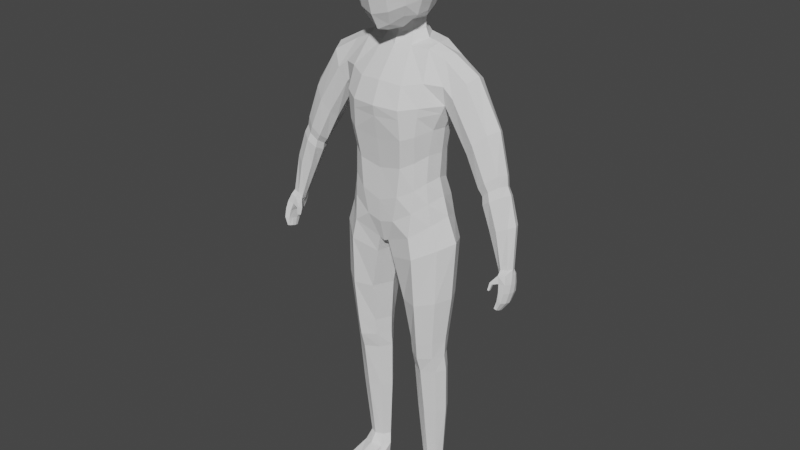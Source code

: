 # Source: Human_shape_only.blend  (saved by Blender 3.1.7; exported with 4.5.12 LTS)
import bpy
from mathutils import Matrix  # noqa: F401  (used for matrix-valued properties, if any)

bpy.ops.wm.read_factory_settings(use_empty=True)
scene = bpy.context.scene
scene.name = 'Scene'

# ---- collections
col_collection = bpy.data.collections.new('Collection'); scene.collection.children.link(col_collection)

# ---- world
world_world = bpy.data.worlds.new('World'); scene.world = world_world
world_world.use_nodes = True; world_world.node_tree.nodes.clear()
_N = world_world.node_tree.nodes; _L = world_world.node_tree.links
n0 = _N.new('ShaderNodeOutputWorld'); n0.name = 'World Output'; n0.location = (300, 300)
n1 = _N.new('ShaderNodeBackground'); n1.name = 'Background'; n1.location = (10, 300)
n1.inputs[0].default_value = (0.05088, 0.05088, 0.05088, 1.0)
_L.new(n1.outputs[0], n0.inputs[0])
n0.is_active_output = True
world_world.color = (0.05088, 0.05088, 0.05088)
world_world.use_sun_shadow = False
world_world.sun_shadow_jitter_overblur = 0.0

# ---- meshes
me_cube_001 = bpy.data.meshes.new('Cube.001')
me_cube_001.from_pydata([(0.6441, -0.4549, -0.6609), (0.6421, 0.04808, -0.6606), (0.7292, 0.01562, 1.502), (0.0, 0.3077, -0.8979), (0.0, 0.1409, 1.713), (0.0, -0.6049, -1.013), (0.0, -0.3991, 1.581), (0.6348, -0.05314, 0.6385), (0.5558, -0.03566, -0.1192), (0.769, -0.3703, 0.9686), (0.6348, -0.4173, 0.6385), (0.5672, -0.4448, -0.09044), (0.0, -0.8054, 0.9193), (0.0, -0.7277, 0.4571), (0.0, -0.6947, -0.3899), (0.0, 0.386, 0.9421), (0.0, 0.1936, 0.4571), (0.0, 0.2408, -0.5299), (0.1951, 0.09964, 1.684), (0.06831, -0.6063, -0.979), (0.04283, 0.3319, -0.9196), (0.2169, -0.3408, 1.605), (0.2745, -0.6866, -0.2863), (0.3606, -0.7277, 0.5175), (0.3473, -0.7544, 0.9115), (0.2568, 0.1927, -0.3832), (0.3057, 0.2117, 0.4889), (0.3481, 0.3224, 0.9555), (0.597, -0.2162, -4.574), (0.5941, -0.02254, -4.579), (0.3989, -0.2205, -4.574), (0.4006, -0.03862, -4.58), (0.7478, -0.4522, -0.9877), (0.7399, 0.04844, -0.9817), (0.1339, 0.2392, -1.177), (0.1268, -0.5881, -1.216), (0.7365, -0.4612, -1.769), (0.7322, -0.01477, -1.768), (0.2666, 0.05061, -1.823), (0.269, -0.5331, -1.83), (0.676, -0.4245, -2.43), (0.6749, -0.06153, -2.43), (0.3187, -0.01375, -2.435), (0.3153, -0.4369, -2.436), (0.675, -0.3523, -2.924), (0.6733, -0.06585, -2.924), (0.3257, -0.04266, -2.924), (0.3207, -0.3483, -2.924), (0.6592, -0.289, -3.627), (0.6567, -0.02636, -3.628), (0.3437, -0.02162, -3.628), (0.3403, -0.2894, -3.627), (0.6616, -0.08034, -2.689), (0.3238, -0.03713, -2.689), (0.3179, -0.4054, -2.689), (0.6624, -0.3986, -2.689), (0.477, 0.0556, 1.649), (0.437, -0.6575, -0.8232), (0.4706, 0.09418, -0.233), (0.5139, 0.1154, 0.574), (0.5957, 0.2098, 0.9666), (0.457, 0.276, -0.8233), (0.4666, -0.3078, 1.599), (0.4716, -0.5843, -0.1793), (0.5151, -0.6317, 0.5752), (0.5597, -0.6202, 0.9538), (0.5009, -0.2553, -4.575), (0.5008, 0.01381, -4.58), (0.495, -0.6677, -1.113), (0.4928, 0.266, -1.094), (0.5158, -0.6297, -1.811), (0.5155, 0.1412, -1.807), (0.5069, -0.5613, -2.436), (0.5125, 0.07096, -2.435), (0.5053, -0.4596, -2.924), (0.5092, 0.04986, -2.924), (0.506, -0.3698, -3.627), (0.5075, 0.07663, -3.628), (0.5045, 0.04373, -2.689), (0.4989, -0.529, -2.689), (0.597, 0.02815, -0.3774), (0.5995, -0.4591, -0.3666), (0.0, -0.6805, -0.7025), (0.0, 0.3104, -0.74), (0.1628, 0.2918, -0.6918), (0.2025, -0.677, -0.6483), (0.4551, -0.6207, -0.4864), (0.4557, 0.2008, -0.5169), (0.5954, -0.07866, 0.2925), (0.5704, -0.4188, 0.281), (0.0, -0.672, 0.0532), (0.0, 0.1964, -0.01678), (0.2597, 0.192, 0.03485), (0.3146, -0.672, 0.1184), (0.4709, -0.5747, 0.2007), (0.4698, 0.1048, 0.1733), (0.19, -0.2396, 1.747), (0.0, -0.3211, 1.738), (0.0, 0.09767, 1.846), (0.1654, 0.01901, 1.814), (0.0, -0.6801, 1.214), (0.0, 0.3209, 1.334), (0.3082, -0.648, 1.193), (0.3144, 0.2709, 1.335), (0.5498, -0.518, 1.238), (0.5538, 0.1823, 1.331), (0.7574, -0.2362, -0.5646), (0.0, -0.1608, -1.102), (0.6132, -0.2383, -0.05303), (0.676, -0.2345, 0.6297), (0.3459, -0.1433, 1.676), (0.04671, -0.2238, -1.09), (0.6475, -0.1124, -4.577), (0.3236, -0.1124, -4.577), (0.03719, -0.2339, -1.208), (0.8836, -0.2254, -0.9188), (0.1423, -0.2501, -1.83), (0.8422, -0.2399, -1.747), (0.2076, -0.2161, -2.436), (0.7584, -0.2419, -2.427), (0.2186, -0.1915, -2.924), (0.7583, -0.2123, -2.924), (0.2474, -0.1598, -3.628), (0.7338, -0.166, -3.627), (0.743, -0.2378, -2.689), (0.2175, -0.2107, -2.689), (0.6683, -0.6224, -4.813), (0.5012, -0.1449, 1.653), (0.6816, -0.2374, -0.2949), (0.6375, -0.2367, 0.2904), (0.2683, -0.112, 1.782), (0.7031, -0.2779, 1.498), (0.7412, 0.03721, 1.014), (0.7354, 0.1333, 1.284), (0.7636, -0.404, 1.217), (0.742, -0.1264, 1.554), (0.774, -0.2161, 0.9005), (1.039, -0.3178, 1.295), (1.06, -0.007086, 1.294), (0.8214, -0.07172, 0.8891), (0.8182, -0.3712, 0.9024), (0.9319, 0.1008, 1.137), (0.9099, -0.414, 1.103), (1.102, -0.149, 1.357), (0.8043, -0.2293, 0.8317), (1.809, -0.4132, -0.895), (1.578, -0.3282, 0.1173), (1.587, -0.1246, 0.06496), (1.396, -0.1361, -0.08901), (1.371, -0.3784, -0.04241), (1.487, -0.04271, 0.002302), (1.47, -0.4047, 0.0469), (1.63, -0.2204, 0.1149), (1.35, -0.2682, -0.1116), (1.831, -0.2942, -0.9131), (1.69, -0.267, -0.9415), (1.665, -0.3995, -0.9241), (1.775, -0.2372, -0.9361), (1.722, -0.4349, -0.9089), (1.847, -0.3521, -0.8941), (1.664, -0.3339, -0.9363), (1.813, -0.2784, -0.3522), (1.748, -0.3632, -0.3738), (1.626, -0.4341, -0.4152), (1.496, -0.3873, -0.4526), (1.776, -0.1827, -0.3682), (1.476, -0.2839, -0.4562), (1.659, -0.1277, -0.3852), (1.529, -0.1436, -0.4412), (1.231, -0.4282, 0.5866), (1.396, -0.04713, 0.706), (1.461, -0.1811, 0.7707), (1.37, -0.3306, 0.7279), (1.09, -0.272, 0.3283), (1.115, -0.3769, 0.4387), (1.249, 0.03877, 0.5384), (1.098, -0.1151, 0.3609), (1.757, -0.596, -1.371), (1.724, -0.4909, -0.964), (1.761, -0.4442, -1.412), (1.729, -0.2394, -1.03), (1.798, -0.598, -1.378), (1.821, -0.4683, -0.9426), (1.795, -0.446, -1.419), (1.813, -0.2177, -1.013), (1.778, -0.5488, -1.165), (1.797, -0.2678, -1.225), (1.851, -0.2669, -1.222), (1.86, -0.5533, -1.151), (1.8, -0.3518, -1.331), (1.844, -0.3522, -1.333), (1.848, -0.5917, -1.27), (1.781, -0.5789, -1.271), (1.753, -0.5123, -1.06), (1.771, -0.2352, -1.128), (1.834, -0.2331, -1.12), (1.85, -0.5169, -1.047), (1.747, -0.4937, -1.401), (1.747, -0.5471, -1.384), (1.689, -0.4056, -1.005), (1.699, -0.3211, -1.014), (1.806, -0.5514, -1.399), (1.806, -0.4979, -1.417), (1.856, -0.2986, -0.9822), (1.859, -0.3762, -0.9583), (1.887, -0.3719, -1.193), (1.887, -0.4667, -1.171), (1.781, -0.4688, -1.178), (1.781, -0.374, -1.201), (1.778, -0.5111, -1.288), (1.778, -0.4313, -1.309), (1.874, -0.4323, -1.313), (1.874, -0.5122, -1.292), (1.878, -0.3291, -1.089), (1.878, -0.4221, -1.067), (1.75, -0.4333, -1.083), (1.746, -0.3361, -1.102), (1.622, -0.5578, -1.177), (1.614, -0.5175, -1.191), (1.646, -0.553, -1.179), (1.638, -0.5128, -1.193), (1.635, -0.5309, -1.076), (1.622, -0.4751, -1.102), (1.654, -0.4755, -1.12), (1.668, -0.5313, -1.093), (0.4022, -0.8948, -4.959), (0.396, -0.8648, -4.827), (0.4266, -0.03401, -4.959), (0.4029, -0.0498, -4.743), (0.6255, -0.8948, -4.959), (0.6317, -0.8648, -4.827), (0.5965, -0.03391, -4.959), (0.6092, -0.04457, -4.741), (0.3352, -0.3764, -4.947), (0.3595, -0.2925, -4.735), (0.6925, -0.3764, -4.947), (0.6494, -0.2925, -4.735), (0.2873, -0.1588, -4.714), (0.6925, -0.1754, -4.959), (0.3352, -0.1754, -4.959), (0.6882, -0.1553, -4.714), (0.5126, -0.008184, -4.959), (0.5052, 0.005192, -4.747), (0.5139, -0.9214, -4.959), (0.5139, -0.8883, -4.817), (0.5056, -0.3451, -4.704), (0.5139, -0.3766, -4.947), (0.5139, -0.1771, -4.959), (0.3681, -0.6575, -4.959), (0.3594, -0.6224, -4.813), (0.6596, -0.6575, -4.959), (0.5139, -0.6028, -4.793), (0.5139, -0.6391, -4.959), (0.3913, -0.9068, -4.913), (0.4071, -0.01834, -4.906), (0.6134, -0.01522, -4.907), (0.6364, -0.9068, -4.913), (0.7284, -0.3665, -4.882), (0.2993, -0.3665, -4.882), (0.7284, -0.1652, -4.903), (0.2993, -0.1652, -4.903), (0.5139, -0.9569, -4.915), (0.5126, 0.0288, -4.908), (0.3388, -0.6601, -4.91), (0.6889, -0.6601, -4.91), (0.3078, -0.5871, 2.034), (0.3703, -0.6428, 2.755), (0.3618, 0.01101, 2.144), (0.4038, 0.07292, 2.821), (0.0, 0.06376, 1.968), (0.0, 0.2135, 2.892), (0.4323, 0.07954, 2.485), (0.4294, -0.2821, 2.062), (0.453, -0.2699, 2.909), (0.4026, -0.6736, 2.391), (0.0, -0.6938, 1.846), (0.0, -0.7712, 2.875), (0.0, -0.2524, 3.129), (0.0, -0.2875, 1.833), (0.0, -0.8863, 2.332), (0.5529, -0.2795, 2.499), (0.0, 0.2999, 2.422), (0.2298, 0.1613, 2.867), (0.4022, 0.04946, 2.286), (0.4046, -0.1108, 2.101), (0.421, -0.4869, 2.84), (0.3771, -0.6347, 2.184), (0.1459, -0.654, 1.917), (0.1319, -0.00596, 1.943), (0.4333, 0.08637, 2.681), (0.4119, -0.4562, 2.039), (0.4443, -0.06523, 2.887), (0.3948, -0.674, 2.595), (0.2065, -0.7255, 2.826), (0.0, -0.5374, 3.059), (0.0, 0.01856, 3.059), (0.2412, -0.2587, 3.064), (0.0, -0.5015, 1.792), (0.1397, -0.2195, 1.882), (0.2047, -0.811, 2.349), (0.0, -0.8089, 2.049), (0.0, -0.8664, 2.624), (0.5071, -0.4773, 2.452), (0.5275, -0.09151, 2.505), (0.5198, -0.2805, 2.273), (0.536, -0.2768, 2.715), (0.2251, 0.219, 2.46), (0.0, 0.2134, 2.173), (0.0, 0.2896, 2.679), (0.2302, 0.2274, 2.675), (0.4915, -0.481, 2.655), (0.2196, -0.4823, 1.868), (0.2257, -0.5178, 2.991), (0.2396, -0.01339, 3.01), (0.2542, -0.09706, 1.916), (0.2043, -0.7453, 2.099), (0.2035, -0.7983, 2.605), (0.4854, -0.4621, 2.241), (0.4904, -0.105, 2.291), (0.5182, -0.08438, 2.712), (0.2093, 0.1682, 2.249), (1.689, -0.2323, 0.01232), (1.507, -0.4284, -0.06132), (1.643, -0.1269, -0.03443), (1.42, -0.1274, -0.1844), (1.629, -0.3455, 0.009201), (1.39, -0.3945, -0.1471), (1.367, -0.2748, -0.2074), (1.528, -0.04065, -0.09218), (1.423, -0.4231, 0.1548), (1.545, -0.336, 0.2444), (1.288, -0.271, -0.03582), (1.441, -0.01179, 0.1055), (1.558, -0.09996, 0.1931), (1.609, -0.2111, 0.25), (1.312, -0.3899, 0.04695), (1.332, -0.1229, -0.009438), (0.7271, -0.3849, 0.8655), (0.0, -0.7811, 0.775), (0.0, 0.3259, 0.7906), (0.3349, 0.2878, 0.8098), (0.3515, -0.7461, 0.7885), (0.5458, -0.6238, 0.8356), (0.5751, 0.1722, 0.8296), (0.7223, -0.0256, 0.8707), (0.7434, -0.2219, 0.8159)], [], [(105, 56, 2, 133), (123, 48, 28, 112), (110, 18, 99, 130), (102, 21, 6, 100), (85, 22, 14, 82), (93, 23, 13, 90), (341, 24, 12, 338), (128, 108, 11, 81), (129, 109, 10, 89), (345, 136, 9, 337), (87, 58, 8, 80), (95, 59, 7, 88), (343, 60, 132, 344), (339, 15, 27, 340), (91, 16, 26, 92), (83, 17, 25, 84), (342, 65, 24, 341), (94, 64, 23, 93), (86, 63, 22, 85), (104, 62, 21, 102), (127, 110, 21, 62), (107, 111, 19, 5), (101, 4, 18, 103), (242, 228, 31, 67), (77, 49, 29, 67), (122, 50, 31, 113), (76, 51, 30, 66), (57, 19, 35, 68), (111, 20, 34, 114), (61, 1, 33, 69), (106, 0, 32, 115), (68, 35, 39, 70), (114, 34, 38, 116), (69, 33, 37, 71), (115, 32, 36, 117), (70, 39, 43, 72), (116, 38, 42, 118), (71, 37, 41, 73), (117, 36, 40, 119), (79, 54, 47, 74), (125, 53, 46, 120), (78, 52, 45, 75), (124, 55, 44, 121), (74, 47, 51, 76), (120, 46, 50, 122), (75, 45, 49, 77), (121, 44, 48, 123), (119, 40, 55, 124), (73, 41, 52, 78), (118, 42, 53, 125), (72, 43, 54, 79), (40, 72, 79, 55), (42, 73, 78, 53), (46, 75, 77, 50), (44, 74, 76, 48), (53, 78, 75, 46), (55, 79, 74, 44), (38, 71, 73, 42), (36, 70, 72, 40), (34, 69, 71, 38), (32, 68, 70, 36), (20, 61, 69, 34), (0, 57, 68, 32), (48, 76, 66, 28), (50, 77, 67, 31), (232, 242, 67, 29), (135, 127, 62, 131), (134, 131, 62, 104), (81, 11, 63, 86), (89, 10, 64, 94), (337, 9, 65, 342), (340, 27, 60, 343), (92, 26, 59, 95), (84, 25, 58, 87), (103, 18, 56, 105), (20, 84, 87, 61), (0, 81, 86, 57), (57, 86, 85, 19), (3, 83, 84, 20), (61, 87, 80, 1), (106, 128, 81, 0), (19, 85, 82, 5), (25, 92, 95, 58), (11, 89, 94, 63), (63, 94, 93, 22), (17, 91, 92, 25), (58, 95, 88, 8), (108, 129, 89, 11), (22, 93, 90, 14), (298, 278, 97, 96), (18, 4, 98, 99), (6, 21, 96, 97), (27, 103, 105, 60), (9, 134, 104, 65), (15, 101, 103, 27), (65, 104, 102, 24), (24, 102, 100, 12), (60, 105, 133, 132), (314, 298, 96, 130), (8, 88, 129, 108), (1, 80, 128, 106), (2, 56, 127, 135), (257, 236, 126, 264), (43, 118, 125, 54), (41, 119, 124, 52), (45, 121, 123, 49), (47, 120, 122, 51), (52, 124, 121, 45), (54, 125, 120, 47), (37, 117, 119, 41), (39, 116, 118, 43), (33, 115, 117, 37), (35, 114, 116, 39), (1, 106, 115, 33), (19, 111, 114, 35), (51, 122, 113, 30), (246, 235, 250, 252), (3, 20, 111, 107), (56, 18, 110, 127), (344, 132, 136, 345), (88, 7, 109, 129), (80, 8, 108, 128), (21, 110, 130, 96), (49, 123, 112, 29), (335, 331, 153, 149), (330, 329, 151, 146), (333, 334, 152, 147), (334, 330, 146, 152), (131, 134, 142, 137), (9, 136, 144, 140), (132, 133, 141, 139), (136, 132, 139, 144), (133, 2, 138, 141), (134, 9, 140, 142), (135, 131, 137, 143), (2, 135, 143, 138), (162, 163, 158, 145), (165, 161, 159, 154), (161, 162, 145, 159), (163, 164, 156, 158), (336, 332, 150, 148), (331, 336, 148, 153), (332, 333, 147, 150), (329, 335, 149, 151), (164, 166, 160, 156), (168, 167, 157, 155), (166, 168, 155, 160), (167, 165, 154, 157), (328, 323, 165, 167), (327, 324, 168, 166), (324, 328, 167, 168), (326, 327, 166, 164), (322, 326, 164, 163), (321, 325, 162, 161), (323, 321, 161, 165), (325, 322, 163, 162), (142, 140, 174, 169), (141, 138, 170, 175), (144, 139, 176, 173), (139, 141, 175, 176), (143, 137, 172, 171), (138, 143, 171, 170), (137, 142, 169, 172), (140, 144, 173, 174), (216, 200, 180, 194), (194, 180, 184, 195), (214, 204, 182, 196), (196, 182, 178, 193), (198, 201, 181, 177), (191, 188, 185, 192), (212, 206, 188, 191), (189, 186, 187, 190), (210, 208, 186, 189), (197, 210, 189, 179), (179, 189, 190, 183), (201, 212, 191, 181), (181, 191, 192, 177), (188, 196, 193, 185), (206, 214, 196, 188), (186, 194, 195, 187), (208, 216, 194, 186), (185, 193, 215, 207), (207, 215, 216, 208), (187, 195, 213, 205), (205, 213, 214, 206), (183, 190, 211, 202), (202, 211, 212, 201), (177, 192, 209, 198), (198, 209, 210, 197), (192, 185, 207, 209), (209, 207, 208, 210), (190, 187, 205, 211), (211, 205, 206, 212), (179, 183, 202, 197), (197, 202, 201, 198), (195, 184, 203, 213), (213, 203, 204, 214), (215, 199, 200, 216), (221, 178, 199, 222), (222, 199, 215, 223), (223, 215, 193, 224), (224, 193, 178, 221), (218, 220, 219, 217), (219, 224, 221, 217), (220, 223, 224, 219), (218, 222, 223, 220), (217, 221, 222, 218), (204, 203, 154, 159), (203, 184, 157, 154), (184, 180, 155, 157), (180, 200, 160, 155), (200, 199, 156, 160), (199, 178, 158, 156), (178, 182, 145, 158), (182, 204, 159, 145), (260, 237, 228, 254), (262, 242, 232, 255), (264, 126, 230, 256), (261, 244, 226, 253), (252, 250, 229, 243), (251, 249, 226, 244), (245, 234, 249, 251), (247, 238, 235, 246), (259, 240, 236, 257), (263, 249, 234, 258), (255, 232, 240, 259), (241, 231, 238, 247), (253, 226, 249, 263), (258, 234, 237, 260), (236, 245, 251, 126), (227, 241, 247, 239), (239, 247, 246, 233), (233, 246, 252, 248), (126, 251, 244, 230), (248, 252, 243, 225), (256, 230, 244, 261), (254, 228, 242, 262), (228, 237, 113, 31), (237, 234, 30, 113), (234, 245, 66, 30), (245, 236, 28, 66), (236, 240, 112, 28), (240, 232, 29, 112), (227, 254, 262, 241), (229, 256, 261, 243), (233, 258, 260, 239), (225, 253, 263, 248), (231, 255, 259, 238), (248, 263, 258, 233), (238, 259, 257, 235), (243, 261, 253, 225), (250, 264, 256, 229), (241, 262, 255, 231), (239, 260, 254, 227), (235, 257, 264, 250), (281, 308, 309, 306), (308, 270, 282, 309), (309, 282, 268, 289), (306, 309, 289, 271), (280, 305, 310, 302), (305, 273, 285, 310), (310, 285, 266, 292), (302, 310, 292, 274), (278, 298, 311, 297), (298, 272, 290, 311), (311, 290, 265, 287), (297, 311, 287, 275), (273, 296, 312, 285), (296, 277, 294, 312), (312, 294, 276, 293), (285, 312, 293, 266), (268, 282, 313, 291), (282, 270, 295, 313), (313, 295, 277, 296), (291, 313, 296, 273), (288, 314, 130, 99), (288, 267, 284, 314), (314, 284, 272, 298), (269, 288, 99, 98), (265, 286, 315, 287), (286, 274, 299, 315), (315, 299, 279, 300), (287, 315, 300, 275), (274, 292, 316, 299), (292, 266, 293, 316), (316, 293, 276, 301), (299, 316, 301, 279), (272, 304, 317, 290), (304, 280, 302, 317), (317, 302, 274, 286), (290, 317, 286, 265), (267, 283, 318, 284), (283, 271, 303, 318), (318, 303, 280, 304), (284, 318, 304, 272), (271, 289, 319, 303), (289, 268, 291, 319), (319, 291, 273, 305), (303, 319, 305, 280), (269, 307, 320, 288), (307, 281, 306, 320), (320, 306, 271, 283), (288, 320, 283, 267), (146, 151, 322, 325), (147, 152, 321, 323), (152, 146, 325, 321), (151, 149, 326, 322), (149, 153, 327, 326), (148, 150, 328, 324), (153, 148, 324, 327), (150, 147, 323, 328), (169, 174, 335, 329), (175, 170, 333, 332), (173, 176, 336, 331), (176, 175, 332, 336), (171, 172, 330, 334), (170, 171, 334, 333), (172, 169, 329, 330), (174, 173, 331, 335), (7, 344, 345, 109), (26, 340, 343, 59), (10, 337, 342, 64), (64, 342, 341, 23), (16, 339, 340, 26), (59, 343, 344, 7), (109, 345, 337, 10), (23, 341, 338, 13)])
_uv = me_cube_001.uv_layers.new(name='UVMap')
_uv.uv.foreach_set('vector', [0.5938, 0.4688, 0.625, 0.4688, 0.625, 0.5, 0.5938, 0.5, 0.375, 0.625, 0.375, 0.7602, 0.375, 0.7602, 0.375, 0.625, 0.6875, 0.625, 0.6875, 0.5, 0.6875, 0.5, 0.6875, 0.625, 0.5938, 0.8125, 0.625, 0.8125, 0.625, 0.875, 0.5938, 0.875, 0.4077, 0.8125, 0.4375, 0.8125, 0.4375, 0.875, 0.4077, 0.875, 0.4688, 0.8125, 0.5, 0.8125, 0.5, 0.875, 0.4688, 0.875, 0.543, 0.8125, 0.5625, 0.8125, 0.5625, 0.875, 0.543, 0.875, 0.4077, 0.625, 0.4375, 0.625, 0.4375, 0.7581, 0.4077, 0.7602, 0.4688, 0.625, 0.5, 0.625, 0.5, 0.75, 0.4688, 0.75, 0.543, 0.625, 0.5625, 0.625, 0.5625, 0.75, 0.543, 0.75, 0.4077, 0.4688, 0.4375, 0.4688, 0.4375, 0.4892, 0.4077, 0.4892, 0.4688, 0.4688, 0.5, 0.4688, 0.5, 0.5, 0.4688, 0.5, 0.543, 0.4688, 0.5625, 0.4688, 0.5625, 0.5, 0.543, 0.5, 0.543, 0.375, 0.5625, 0.375, 0.5625, 0.4375, 0.543, 0.4375, 0.4688, 0.375, 0.5, 0.375, 0.5, 0.4375, 0.4688, 0.4375, 0.4077, 0.375, 0.4375, 0.375, 0.4375, 0.4375, 0.4077, 0.4375, 0.543, 0.7812, 0.5625, 0.7812, 0.5625, 0.8125, 0.543, 0.8125, 0.4688, 0.7812, 0.5, 0.7812, 0.5, 0.8125, 0.4688, 0.8125, 0.4077, 0.7812, 0.4375, 0.7812, 0.4375, 0.8125, 0.4077, 0.8125, 0.5938, 0.7812, 0.625, 0.7812, 0.625, 0.8125, 0.5938, 0.8125, 0.6562, 0.625, 0.6875, 0.625, 0.6875, 0.75, 0.6562, 0.75, 0.25, 0.625, 0.3125, 0.625, 0.3674, 0.7603, 0.25, 0.75, 0.5938, 0.375, 0.625, 0.375, 0.625, 0.4375, 0.5938, 0.4375, 0.625, 0.375, 0.625, 0.2674, 0.375, 0.4473, 0.375, 0.4688, 0.375, 0.4688, 0.375, 0.4892, 0.375, 0.4892, 0.375, 0.4688, 0.3125, 0.625, 0.3125, 0.3589, 0.3075, 0.4676, 0.3125, 0.625, 0.375, 0.7812, 0.375, 0.8031, 0.375, 0.8031, 0.375, 0.7812, 0.375, 0.7812, 0.375, 0.8031, 0.375, 0.8031, 0.375, 0.7812, 0.3125, 0.625, 0.3831, 0.4897, 0.3125, 0.4859, 0.3125, 0.625, 0.375, 0.4688, 0.375, 0.4892, 0.375, 0.4892, 0.375, 0.4688, 0.375, 0.625, 0.375, 0.7602, 0.375, 0.7602, 0.375, 0.625, 0.375, 0.7812, 0.375, 0.8031, 0.375, 0.8031, 0.375, 0.7812, 0.3125, 0.625, 0.3125, 0.4859, 0.3125, 0.4666, 0.3125, 0.625, 0.375, 0.4688, 0.375, 0.4892, 0.375, 0.4892, 0.375, 0.4688, 0.375, 0.625, 0.375, 0.7602, 0.375, 0.7602, 0.375, 0.625, 0.375, 0.7812, 0.375, 0.8031, 0.375, 0.8031, 0.375, 0.7812, 0.3125, 0.625, 0.3125, 0.4666, 0.3125, 0.4439, 0.3125, 0.625, 0.375, 0.4688, 0.375, 0.4892, 0.375, 0.4892, 0.375, 0.4688, 0.375, 0.625, 0.375, 0.7602, 0.375, 0.7602, 0.375, 0.625, 0.375, 0.7812, 0.375, 0.8031, 0.375, 0.8031, 0.375, 0.7812, 0.3125, 0.625, 0.3125, 0.431, 0.3125, 0.3945, 0.3125, 0.625, 0.375, 0.4688, 0.375, 0.4892, 0.375, 0.4892, 0.375, 0.4688, 0.375, 0.625, 0.375, 0.7602, 0.375, 0.7602, 0.375, 0.625, 0.375, 0.7812, 0.375, 0.8031, 0.375, 0.8031, 0.375, 0.7812, 0.3125, 0.625, 0.3125, 0.3945, 0.3125, 0.3589, 0.3125, 0.625, 0.375, 0.4688, 0.375, 0.4892, 0.375, 0.4892, 0.375, 0.4688, 0.375, 0.625, 0.375, 0.7602, 0.375, 0.7602, 0.375, 0.625, 0.375, 0.625, 0.375, 0.7602, 0.375, 0.7602, 0.375, 0.625, 0.375, 0.4688, 0.375, 0.4892, 0.375, 0.4892, 0.375, 0.4688, 0.3125, 0.625, 0.3125, 0.4439, 0.3125, 0.431, 0.3125, 0.625, 0.375, 0.7812, 0.375, 0.8031, 0.375, 0.8031, 0.375, 0.7812, 0.375, 0.7602, 0.375, 0.7812, 0.375, 0.7812, 0.375, 0.7602, 0.375, 0.4473, 0.375, 0.4688, 0.375, 0.4688, 0.375, 0.4473, 0.375, 0.4473, 0.375, 0.4688, 0.375, 0.4688, 0.375, 0.4473, 0.375, 0.7602, 0.375, 0.7812, 0.375, 0.7812, 0.375, 0.7602, 0.375, 0.4473, 0.375, 0.4688, 0.375, 0.4688, 0.375, 0.4473, 0.375, 0.7602, 0.375, 0.7812, 0.375, 0.7812, 0.375, 0.7602, 0.375, 0.4473, 0.375, 0.4688, 0.375, 0.4688, 0.375, 0.4473, 0.375, 0.7602, 0.375, 0.7812, 0.375, 0.7812, 0.375, 0.7602, 0.375, 0.4473, 0.375, 0.4688, 0.375, 0.4688, 0.375, 0.4473, 0.375, 0.7602, 0.375, 0.7812, 0.375, 0.7812, 0.375, 0.7602, 0.375, 0.4473, 0.375, 0.4688, 0.375, 0.4688, 0.375, 0.4473, 0.375, 0.7602, 0.375, 0.7812, 0.375, 0.7812, 0.375, 0.7602, 0.375, 0.7602, 0.375, 0.7812, 0.375, 0.7812, 0.375, 0.7602, 0.375, 0.4473, 0.375, 0.4688, 0.375, 0.4688, 0.375, 0.4473, 0.625, 0.4777, 0.625, 0.375, 0.375, 0.4688, 0.375, 0.4892, 0.625, 0.625, 0.6562, 0.625, 0.6562, 0.75, 0.625, 0.75, 0.5938, 0.75, 0.625, 0.75, 0.625, 0.7812, 0.5938, 0.7812, 0.4077, 0.7602, 0.4375, 0.7581, 0.4375, 0.7812, 0.4077, 0.7812, 0.4688, 0.75, 0.5, 0.75, 0.5, 0.7812, 0.4688, 0.7812, 0.543, 0.75, 0.5625, 0.75, 0.5625, 0.7812, 0.543, 0.7812, 0.543, 0.4375, 0.5625, 0.4375, 0.5625, 0.4688, 0.543, 0.4688, 0.4688, 0.4375, 0.5, 0.4375, 0.5, 0.4688, 0.4688, 0.4688, 0.4077, 0.4375, 0.4375, 0.4375, 0.4375, 0.4688, 0.4077, 0.4688, 0.5938, 0.4375, 0.625, 0.4375, 0.625, 0.4688, 0.5938, 0.4688, 0.375, 0.4473, 0.4077, 0.4375, 0.4077, 0.4688, 0.375, 0.4688, 0.375, 0.7602, 0.4077, 0.7602, 0.4077, 0.7812, 0.375, 0.7812, 0.375, 0.7812, 0.4077, 0.7812, 0.4077, 0.8125, 0.375, 0.8031, 0.375, 0.375, 0.4077, 0.375, 0.4077, 0.4375, 0.375, 0.4473, 0.375, 0.4688, 0.4077, 0.4688, 0.4077, 0.4892, 0.375, 0.4892, 0.375, 0.625, 0.4077, 0.625, 0.4077, 0.7602, 0.375, 0.7602, 0.375, 0.8031, 0.4077, 0.8125, 0.4077, 0.875, 0.375, 0.875, 0.4375, 0.4375, 0.4688, 0.4375, 0.4688, 0.4688, 0.4375, 0.4688, 0.4375, 0.7581, 0.4688, 0.75, 0.4688, 0.7812, 0.4375, 0.7812, 0.4375, 0.7812, 0.4688, 0.7812, 0.4688, 0.8125, 0.4375, 0.8125, 0.4375, 0.375, 0.4688, 0.375, 0.4688, 0.4375, 0.4375, 0.4375, 0.4375, 0.4688, 0.4688, 0.4688, 0.4688, 0.5, 0.4375, 0.4892, 0.4375, 0.625, 0.4688, 0.625, 0.4688, 0.75, 0.4375, 0.7581, 0.4375, 0.8125, 0.4688, 0.8125, 0.4688, 0.875, 0.4375, 0.875, 0.3125, 0.625, 0.25, 0.625, 0.625, 0.875, 0.625, 0.8125, 0.625, 0.4375, 0.625, 0.375, 0.625, 0.375, 0.625, 0.4375, 0.625, 0.875, 0.625, 0.8125, 0.625, 0.8125, 0.625, 0.875, 0.5625, 0.4375, 0.5938, 0.4375, 0.5938, 0.4688, 0.5625, 0.4688, 0.5625, 0.75, 0.5938, 0.75, 0.5938, 0.7812, 0.5625, 0.7812, 0.5625, 0.375, 0.5938, 0.375, 0.5938, 0.4375, 0.5625, 0.4375, 0.5625, 0.7812, 0.5938, 0.7812, 0.5938, 0.8125, 0.5625, 0.8125, 0.5625, 0.8125, 0.5938, 0.8125, 0.5938, 0.875, 0.5625, 0.875, 0.5625, 0.4688, 0.5938, 0.4688, 0.5938, 0.5, 0.5625, 0.5, 0.3125, 0.5625, 0.3125, 0.625, 0.6875, 0.75, 0.6875, 0.625, 0.4375, 0.4892, 0.4688, 0.5, 0.4688, 0.625, 0.4375, 0.625, 0.375, 0.4892, 0.4077, 0.4892, 0.4077, 0.625, 0.375, 0.625, 0.625, 0.5, 0.6562, 0.5, 0.6562, 0.625, 0.625, 0.625, 0.5, 0.612, 0.6657, 0.612, 0.625, 0.681, 0.5, 0.681, 0.3125, 0.8245, 0.3125, 0.625, 0.3125, 0.625, 0.3125, 0.8364, 0.375, 0.4892, 0.375, 0.625, 0.375, 0.625, 0.375, 0.4892, 0.375, 0.4892, 0.375, 0.625, 0.375, 0.625, 0.375, 0.4892, 0.3125, 0.8628, 0.3125, 0.625, 0.3125, 0.625, 0.3125, 0.862, 0.375, 0.4892, 0.375, 0.625, 0.375, 0.625, 0.375, 0.4892, 0.3125, 0.8364, 0.3125, 0.625, 0.3125, 0.625, 0.3125, 0.8628, 0.375, 0.4892, 0.375, 0.625, 0.375, 0.625, 0.375, 0.4892, 0.3125, 0.7829, 0.3125, 0.625, 0.3125, 0.625, 0.3125, 0.8245, 0.375, 0.4892, 0.375, 0.625, 0.375, 0.625, 0.375, 0.4892, 0.3125, 0.7682, 0.3125, 0.625, 0.3125, 0.625, 0.3125, 0.7829, 0.375, 0.4892, 0.375, 0.625, 0.375, 0.625, 0.375, 0.4892, 0.3674, 0.7603, 0.3125, 0.625, 0.3125, 0.625, 0.3125, 0.7682, 0.3125, 0.862, 0.3125, 0.625, 0.3125, 0.625, 0.3077, 0.7921, 0.25, 0.612, 0.375, 0.612, 0.375, 0.681, 0.25, 0.681, 0.25, 0.5, 0.3831, 0.4897, 0.3125, 0.625, 0.25, 0.625, 0.6562, 0.5, 0.6875, 0.5, 0.6875, 0.625, 0.6562, 0.625, 0.543, 0.5, 0.5625, 0.5, 0.5625, 0.625, 0.543, 0.625, 0.4688, 0.5, 0.5, 0.5, 0.5, 0.625, 0.4688, 0.625, 0.4077, 0.4892, 0.4375, 0.4892, 0.4375, 0.625, 0.4077, 0.625, 0.6875, 0.75, 0.6875, 0.625, 0.6875, 0.625, 0.6875, 0.75, 0.375, 0.4892, 0.375, 0.625, 0.375, 0.625, 0.375, 0.4892, 0.5625, 0.75, 0.5625, 0.625, 0.5625, 0.625, 0.5625, 0.75, 0.625, 0.75, 0.5938, 0.75, 0.5938, 0.75, 0.625, 0.75, 0.625, 0.5, 0.625, 0.625, 0.625, 0.625, 0.625, 0.5, 0.625, 0.625, 0.625, 0.75, 0.625, 0.75, 0.625, 0.625, 0.625, 0.75, 0.5938, 0.75, 0.5938, 0.75, 0.625, 0.75, 0.5625, 0.75, 0.5625, 0.625, 0.5625, 0.625, 0.5625, 0.75, 0.5625, 0.5, 0.5938, 0.5, 0.5938, 0.5, 0.5625, 0.5, 0.5625, 0.625, 0.5625, 0.5, 0.5625, 0.5, 0.5625, 0.625, 0.5938, 0.5, 0.625, 0.5, 0.625, 0.5, 0.5938, 0.5, 0.5938, 0.75, 0.5625, 0.75, 0.5625, 0.75, 0.5938, 0.75, 0.625, 0.625, 0.625, 0.75, 0.625, 0.75, 0.625, 0.625, 0.625, 0.5, 0.625, 0.625, 0.625, 0.625, 0.625, 0.5, 0.625, 0.75, 0.5938, 0.75, 0.5938, 0.75, 0.625, 0.75, 0.625, 0.5, 0.625, 0.625, 0.625, 0.625, 0.625, 0.5, 0.625, 0.625, 0.625, 0.75, 0.625, 0.75, 0.625, 0.625, 0.5938, 0.75, 0.5625, 0.75, 0.5625, 0.75, 0.5938, 0.75, 0.5625, 0.5, 0.5938, 0.5, 0.5938, 0.5, 0.5625, 0.5, 0.5625, 0.625, 0.5625, 0.5, 0.5625, 0.5, 0.5625, 0.625, 0.5938, 0.5, 0.625, 0.5, 0.625, 0.5, 0.5938, 0.5, 0.5938, 0.75, 0.5625, 0.75, 0.5625, 0.75, 0.5938, 0.75, 0.5625, 0.75, 0.5625, 0.625, 0.5625, 0.625, 0.5625, 0.75, 0.5625, 0.5, 0.5938, 0.5, 0.5938, 0.5, 0.5625, 0.5, 0.5625, 0.625, 0.5625, 0.5, 0.5625, 0.5, 0.5625, 0.625, 0.5938, 0.5, 0.625, 0.5, 0.625, 0.5, 0.5938, 0.5, 0.5938, 0.5, 0.625, 0.5, 0.625, 0.5, 0.5938, 0.5, 0.5625, 0.625, 0.5625, 0.5, 0.5625, 0.5, 0.5625, 0.625, 0.5625, 0.5, 0.5938, 0.5, 0.5938, 0.5, 0.5625, 0.5, 0.5625, 0.75, 0.5625, 0.625, 0.5625, 0.625, 0.5625, 0.75, 0.5938, 0.75, 0.5625, 0.75, 0.5625, 0.75, 0.5938, 0.75, 0.625, 0.625, 0.625, 0.75, 0.625, 0.75, 0.625, 0.625, 0.625, 0.5, 0.625, 0.625, 0.625, 0.625, 0.625, 0.5, 0.625, 0.75, 0.5938, 0.75, 0.5938, 0.75, 0.625, 0.75, 0.5938, 0.75, 0.5625, 0.75, 0.5625, 0.75, 0.5938, 0.75, 0.5938, 0.5, 0.625, 0.5, 0.625, 0.5, 0.5938, 0.5, 0.5625, 0.625, 0.5625, 0.5, 0.5625, 0.5, 0.5625, 0.625, 0.5625, 0.5, 0.5938, 0.5, 0.5938, 0.5, 0.5625, 0.5, 0.625, 0.625, 0.625, 0.75, 0.625, 0.75, 0.625, 0.625, 0.625, 0.5, 0.625, 0.625, 0.625, 0.625, 0.625, 0.5, 0.625, 0.75, 0.5938, 0.75, 0.5938, 0.75, 0.625, 0.75, 0.5625, 0.75, 0.5625, 0.625, 0.5625, 0.625, 0.5625, 0.75, 0.5625, 0.1667, 0.625, 0.1667, 0.625, 0.3282, 0.5625, 0.3282, 0.5625, 0.3282, 0.625, 0.3282, 0.6581, 0.4634, 0.5625, 0.4303, 0.5625, 0.6667, 0.625, 0.6667, 0.6536, 0.7812, 0.5625, 0.8098, 0.5625, 0.8098, 0.6536, 0.7812, 0.6353, 0.9213, 0.5625, 0.9316, 0.125, 0.6667, 0.375, 0.6667, 0.3474, 0.7822, 0.2049, 0.7616, 0.4375, 0.8098, 0.5, 0.8098, 0.5, 0.9316, 0.4375, 0.9316, 0.4375, 0.6667, 0.5, 0.6667, 0.5, 0.8098, 0.4375, 0.8098, 0.4375, 0.3282, 0.5, 0.3282, 0.5, 0.4303, 0.4375, 0.4303, 0.4375, 0.1667, 0.5, 0.1667, 0.5, 0.3282, 0.4375, 0.3282, 0.375, 0.1667, 0.4375, 0.1667, 0.4375, 0.3282, 0.375, 0.3282, 0.375, 0.3282, 0.4375, 0.3282, 0.4375, 0.4303, 0.3425, 0.4628, 0.375, 0.6667, 0.4375, 0.6667, 0.4375, 0.8098, 0.3474, 0.7822, 0.3474, 0.7822, 0.4375, 0.8098, 0.4375, 0.9316, 0.3651, 0.9217, 0.5, 0.8098, 0.5625, 0.8098, 0.5625, 0.9316, 0.5, 0.9316, 0.5, 0.6667, 0.5625, 0.6667, 0.5625, 0.8098, 0.5, 0.8098, 0.5, 0.3282, 0.5625, 0.3282, 0.5625, 0.4303, 0.5, 0.4303, 0.5, 0.1667, 0.5625, 0.1667, 0.5625, 0.3282, 0.5, 0.3282, 0.4969, 0.0007405, 0.5581, 0.001354, 0.5625, 0.08333, 0.5, 0.08333, 0.5, 0.08333, 0.5625, 0.08333, 0.5625, 0.1667, 0.5, 0.1667, 0.5, 0.4303, 0.5625, 0.4303, 0.5625, 0.5833, 0.5, 0.5833, 0.5, 0.5833, 0.5625, 0.5833, 0.5625, 0.6667, 0.5, 0.6667, 0.3425, 0.4628, 0.4375, 0.4303, 0.4375, 0.5833, 0.375, 0.5833, 0.375, 0.5833, 0.4375, 0.5833, 0.4375, 0.6667, 0.375, 0.6667, 0.3766, 0.0007213, 0.4386, 0.000181, 0.4375, 0.08333, 0.375, 0.08333, 0.375, 0.08333, 0.4375, 0.08333, 0.4375, 0.1667, 0.375, 0.1667, 0.4386, 0.000181, 0.4969, 0.0007405, 0.5, 0.08333, 0.4375, 0.08333, 0.4375, 0.08333, 0.5, 0.08333, 0.5, 0.1667, 0.4375, 0.1667, 0.4375, 0.4303, 0.5, 0.4303, 0.5, 0.5833, 0.4375, 0.5833, 0.4375, 0.5833, 0.5, 0.5833, 0.5, 0.6667, 0.4375, 0.6667, 0.2032, 0.5, 0.3425, 0.4628, 0.375, 0.5833, 0.125, 0.5833, 0.125, 0.5833, 0.375, 0.5833, 0.375, 0.6667, 0.125, 0.6667, 0.5625, 0.4303, 0.6581, 0.4634, 0.625, 0.5833, 0.5625, 0.5833, 0.5625, 0.5833, 0.625, 0.5833, 0.625, 0.6667, 0.5625, 0.6667, 0.5625, 0.08333, 0.625, 0.08333, 0.625, 0.1667, 0.5625, 0.1667, 0.5, 0.0, 0.625, 0.0, 0.625, 0.25, 0.5, 0.25, 0.5, 0.25, 0.625, 0.25, 0.625, 0.5, 0.5, 0.5, 0.5, 0.5, 0.625, 0.5, 0.625, 0.75, 0.5, 0.75, 0.5, 0.75, 0.625, 0.75, 0.625, 1.0, 0.5, 1.0, 0.125, 0.5, 0.375, 0.5, 0.375, 0.75, 0.125, 0.75, 0.375, 0.75, 0.5, 0.75, 0.5, 1.0, 0.375, 1.0, 0.375, 0.5, 0.5, 0.5, 0.5, 0.75, 0.375, 0.75, 0.375, 0.25, 0.5, 0.25, 0.5, 0.5, 0.375, 0.5, 0.375, 0.0, 0.5, 0.0, 0.5, 0.25, 0.375, 0.25, 0.625, 0.6667, 0.625, 0.5833, 0.625, 0.5, 0.625, 0.625, 0.625, 0.5833, 0.6581, 0.4634, 0.5938, 0.5, 0.625, 0.5, 0.6581, 0.4634, 0.625, 0.3282, 0.5625, 0.5, 0.5938, 0.5, 0.625, 0.3282, 0.625, 0.1667, 0.5625, 0.625, 0.5625, 0.5, 0.625, 0.1667, 0.625, 0.08333, 0.5625, 0.75, 0.5625, 0.625, 0.625, 0.25, 0.625, 0.0, 0.5938, 0.75, 0.5625, 0.75, 0.6353, 0.9213, 0.6536, 0.7812, 0.625, 0.75, 0.5938, 0.75, 0.6536, 0.7812, 0.625, 0.6667, 0.625, 0.625, 0.625, 0.75, 0.5, 0.194, 0.625, 0.194, 0.625, 0.2674, 0.5, 0.2674, 0.5, 0.375, 0.625, 0.375, 0.625, 0.4777, 0.5, 0.4777, 0.5, 0.681, 0.625, 0.681, 0.625, 0.75, 0.5, 0.75, 0.5, 0.875, 0.625, 0.875, 0.625, 1.0, 0.5, 1.0, 0.25, 0.681, 0.375, 0.681, 0.375, 0.75, 0.25, 0.75, 0.75, 0.681, 0.875, 0.681, 0.875, 0.75, 0.75, 0.75, 0.75, 0.612, 0.8375, 0.612, 0.875, 0.681, 0.75, 0.681, 0.25, 0.556, 0.375, 0.556, 0.375, 0.612, 0.25, 0.612, 0.5, 0.556, 0.625, 0.556, 0.6657, 0.612, 0.5, 0.612, 0.5, 0.06899, 0.625, 0.06899, 0.6303, 0.1465, 0.5, 0.138, 0.5, 0.4777, 0.625, 0.4777, 0.625, 0.556, 0.5, 0.556, 0.25, 0.5, 0.3551, 0.4937, 0.375, 0.556, 0.25, 0.556, 0.5, 0.0, 0.625, 0.0, 0.625, 0.06899, 0.5, 0.06899, 0.5, 0.138, 0.6303, 0.1465, 0.625, 0.194, 0.5, 0.194, 0.6657, 0.612, 0.75, 0.612, 0.75, 0.681, 0.625, 0.681, 0.1574, 0.5096, 0.25, 0.5, 0.25, 0.556, 0.125, 0.556, 0.125, 0.556, 0.25, 0.556, 0.25, 0.612, 0.125, 0.612, 0.125, 0.612, 0.25, 0.612, 0.25, 0.681, 0.125, 0.681, 0.625, 0.681, 0.75, 0.681, 0.75, 0.75, 0.625, 0.75, 0.125, 0.681, 0.25, 0.681, 0.25, 0.75, 0.125, 0.75, 0.5, 0.75, 0.625, 0.75, 0.625, 0.875, 0.5, 0.875, 0.5, 0.2674, 0.625, 0.2674, 0.625, 0.375, 0.5, 0.375, 0.625, 0.2674, 0.625, 0.194, 0.3125, 0.625, 0.3075, 0.4676, 0.625, 0.194, 0.6303, 0.1465, 0.3077, 0.7921, 0.3125, 0.625, 0.8375, 0.612, 0.75, 0.612, 0.375, 0.7812, 0.375, 0.8031, 0.75, 0.612, 0.6657, 0.612, 0.375, 0.7602, 0.375, 0.7812, 0.6657, 0.612, 0.625, 0.556, 0.375, 0.625, 0.375, 0.7602, 0.625, 0.556, 0.625, 0.4777, 0.375, 0.4892, 0.375, 0.625, 0.375, 0.2728, 0.5, 0.2674, 0.5, 0.375, 0.375, 0.375, 0.375, 0.75, 0.5, 0.75, 0.5, 0.875, 0.375, 0.875, 0.375, 0.138, 0.5, 0.138, 0.5, 0.194, 0.375, 0.194, 0.375, 0.0, 0.5, 0.0, 0.5, 0.06899, 0.375, 0.06899, 0.3551, 0.4937, 0.5, 0.4777, 0.5, 0.556, 0.375, 0.556, 0.375, 0.06899, 0.5, 0.06899, 0.5, 0.138, 0.375, 0.138, 0.375, 0.556, 0.5, 0.556, 0.5, 0.612, 0.375, 0.612, 0.375, 0.875, 0.5, 0.875, 0.5, 1.0, 0.375, 1.0, 0.375, 0.681, 0.5, 0.681, 0.5, 0.75, 0.375, 0.75, 0.375, 0.375, 0.5, 0.375, 0.5, 0.4777, 0.3551, 0.4937, 0.375, 0.194, 0.5, 0.194, 0.5, 0.2674, 0.375, 0.2728, 0.375, 0.612, 0.5, 0.612, 0.5, 0.681, 0.375, 0.681, 0.5, 0.375, 0.5625, 0.375, 0.5625, 0.4375, 0.5, 0.4375, 0.5625, 0.375, 0.625, 0.375, 0.625, 0.4375, 0.5625, 0.4375, 0.5625, 0.4375, 0.625, 0.4375, 0.625, 0.5, 0.5625, 0.5, 0.5, 0.4375, 0.5625, 0.4375, 0.5625, 0.5, 0.5, 0.5, 0.5, 0.625, 0.5625, 0.625, 0.5625, 0.6875, 0.5, 0.6875, 0.5625, 0.625, 0.625, 0.625, 0.625, 0.6875, 0.5625, 0.6875, 0.5625, 0.6875, 0.625, 0.6875, 0.625, 0.75, 0.5625, 0.75, 0.5, 0.6875, 0.5625, 0.6875, 0.5625, 0.75, 0.5, 0.75, 0.25, 0.625, 0.3125, 0.625, 0.3125, 0.6875, 0.25, 0.6875, 0.3125, 0.625, 0.375, 0.625, 0.375, 0.6875, 0.3125, 0.6875, 0.3125, 0.6875, 0.375, 0.6875, 0.375, 0.75, 0.3125, 0.75, 0.25, 0.6875, 0.3125, 0.6875, 0.3125, 0.75, 0.25, 0.75, 0.625, 0.625, 0.6875, 0.625, 0.6875, 0.6875, 0.625, 0.6875, 0.6875, 0.625, 0.75, 0.625, 0.75, 0.6875, 0.6875, 0.6875, 0.6875, 0.6875, 0.75, 0.6875, 0.75, 0.75, 0.6875, 0.75, 0.625, 0.6875, 0.6875, 0.6875, 0.6875, 0.75, 0.625, 0.75, 0.625, 0.5, 0.6875, 0.5, 0.6875, 0.5625, 0.625, 0.5625, 0.6875, 0.5, 0.75, 0.5, 0.75, 0.5625, 0.6875, 0.5625, 0.6875, 0.5625, 0.75, 0.5625, 0.75, 0.625, 0.6875, 0.625, 0.625, 0.5625, 0.6875, 0.5625, 0.6875, 0.625, 0.625, 0.625, 0.3125, 0.5, 0.3125, 0.5625, 0.6875, 0.625, 0.6875, 0.5, 0.3125, 0.5, 0.375, 0.5, 0.375, 0.5625, 0.3125, 0.5625, 0.3125, 0.5625, 0.375, 0.5625, 0.375, 0.625, 0.3125, 0.625, 0.375, 0.375, 0.375, 0.4375, 0.625, 0.4375, 0.625, 0.375, 0.375, 0.75, 0.4375, 0.75, 0.4375, 0.8125, 0.375, 0.8125, 0.4375, 0.75, 0.5, 0.75, 0.5, 0.8125, 0.4375, 0.8125, 0.4375, 0.8125, 0.5, 0.8125, 0.5, 0.875, 0.4375, 0.875, 0.375, 0.8125, 0.4375, 0.8125, 0.4375, 0.875, 0.375, 0.875, 0.5, 0.75, 0.5625, 0.75, 0.5625, 0.8125, 0.5, 0.8125, 0.5625, 0.75, 0.625, 0.75, 0.625, 0.8125, 0.5625, 0.8125, 0.5625, 0.8125, 0.625, 0.8125, 0.625, 0.875, 0.5625, 0.875, 0.5, 0.8125, 0.5625, 0.8125, 0.5625, 0.875, 0.5, 0.875, 0.375, 0.625, 0.4375, 0.625, 0.4375, 0.6875, 0.375, 0.6875, 0.4375, 0.625, 0.5, 0.625, 0.5, 0.6875, 0.4375, 0.6875, 0.4375, 0.6875, 0.5, 0.6875, 0.5, 0.75, 0.4375, 0.75, 0.375, 0.6875, 0.4375, 0.6875, 0.4375, 0.75, 0.375, 0.75, 0.375, 0.5, 0.4375, 0.5, 0.4375, 0.5625, 0.375, 0.5625, 0.4375, 0.5, 0.5, 0.5, 0.5, 0.5625, 0.4375, 0.5625, 0.4375, 0.5625, 0.5, 0.5625, 0.5, 0.625, 0.4375, 0.625, 0.375, 0.5625, 0.4375, 0.5625, 0.4375, 0.625, 0.375, 0.625, 0.5, 0.5, 0.5625, 0.5, 0.5625, 0.5625, 0.5, 0.5625, 0.5625, 0.5, 0.625, 0.5, 0.625, 0.5625, 0.5625, 0.5625, 0.5625, 0.5625, 0.625, 0.5625, 0.625, 0.625, 0.5625, 0.625, 0.5, 0.5625, 0.5625, 0.5625, 0.5625, 0.625, 0.5, 0.625, 0.375, 0.375, 0.4375, 0.375, 0.4375, 0.4375, 0.375, 0.4375, 0.4375, 0.375, 0.5, 0.375, 0.5, 0.4375, 0.4375, 0.4375, 0.4375, 0.4375, 0.5, 0.4375, 0.5, 0.5, 0.4375, 0.5, 0.375, 0.4375, 0.4375, 0.4375, 0.4375, 0.5, 0.375, 0.5, 0.625, 0.75, 0.5938, 0.75, 0.5938, 0.75, 0.625, 0.75, 0.625, 0.5, 0.625, 0.625, 0.625, 0.625, 0.625, 0.5, 0.625, 0.625, 0.625, 0.75, 0.625, 0.75, 0.625, 0.625, 0.5938, 0.75, 0.5625, 0.75, 0.5625, 0.75, 0.5938, 0.75, 0.5625, 0.75, 0.5625, 0.625, 0.5625, 0.625, 0.5625, 0.75, 0.5625, 0.5, 0.5938, 0.5, 0.5938, 0.5, 0.5625, 0.5, 0.5625, 0.625, 0.5625, 0.5, 0.5625, 0.5, 0.5625, 0.625, 0.5938, 0.5, 0.625, 0.5, 0.625, 0.5, 0.5938, 0.5, 0.5938, 0.75, 0.5625, 0.75, 0.5625, 0.75, 0.5938, 0.75, 0.5938, 0.5, 0.625, 0.5, 0.625, 0.5, 0.5938, 0.5, 0.5625, 0.625, 0.5625, 0.5, 0.5625, 0.5, 0.5625, 0.625, 0.5625, 0.5, 0.5938, 0.5, 0.5938, 0.5, 0.5625, 0.5, 0.625, 0.625, 0.625, 0.75, 0.625, 0.75, 0.625, 0.625, 0.625, 0.5, 0.625, 0.625, 0.625, 0.625, 0.625, 0.5, 0.625, 0.75, 0.5938, 0.75, 0.5938, 0.75, 0.625, 0.75, 0.5625, 0.75, 0.5625, 0.625, 0.5625, 0.625, 0.5625, 0.75, 0.5, 0.5, 0.543, 0.5, 0.543, 0.625, 0.5, 0.625, 0.5, 0.4375, 0.543, 0.4375, 0.543, 0.4688, 0.5, 0.4688, 0.5, 0.75, 0.543, 0.75, 0.543, 0.7812, 0.5, 0.7812, 0.5, 0.7812, 0.543, 0.7812, 0.543, 0.8125, 0.5, 0.8125, 0.5, 0.375, 0.543, 0.375, 0.543, 0.4375, 0.5, 0.4375, 0.5, 0.4688, 0.543, 0.4688, 0.543, 0.5, 0.5, 0.5, 0.5, 0.625, 0.543, 0.625, 0.543, 0.75, 0.5, 0.75, 0.5, 0.8125, 0.543, 0.8125, 0.543, 0.875, 0.5, 0.875])
me_cube_001.use_remesh_fix_poles = True
me_cube_001.use_remesh_preserve_attributes = False
me_cube_001.update()

# ---- objects
ob_human = bpy.data.objects.new('Human', me_cube_001)

# ---- transforms, parenting, visibility, modifiers, constraints
ob_human.location = (0.0, 0.0, 0.0)
_m = ob_human.modifiers.new('Mirror', 'MIRROR')
_m.use_clip = True

# ---- collection membership
col_collection.objects.link(ob_human)

# ---- scene / render settings (as saved in the file)
scene.frame_start = 1; scene.frame_end = 250; scene.frame_set(0)
scene.render.engine = 'BLENDER_EEVEE_NEXT'
scene.cycles.sampling_pattern = 'TABULATED_SOBOL'
scene.cycles.use_light_tree = False
scene.view_settings.view_transform = 'Filmic'
bpy.context.view_layer.update()

# ---- added for rendering (the .blend has no active camera and no usable light): camera, sun
cam_auto = bpy.data.cameras.new('AutoCamera')
cam_auto.lens = 50.0
cam_auto.sensor_width = 36.0
cam_auto.clip_end = 1000.0
ob_auto_camera = bpy.data.objects.new('AutoCamera', cam_auto)
scene.collection.objects.link(ob_auto_camera)
ob_auto_camera.location = (8.3505, -10.306, 5.76544)
ob_auto_camera.rotation_euler = (1.09748, -7.21219e-08, 0.694738)
scene.camera = ob_auto_camera
light_auto_sun = bpy.data.lights.new('AutoSun', 'SUN')
light_auto_sun.energy = 3.0
light_auto_sun.angle = 0.0523599
ob_auto_sun = bpy.data.objects.new('AutoSun', light_auto_sun)
scene.collection.objects.link(ob_auto_sun)
ob_auto_sun.rotation_euler = (0.872665, 0.174533, 0.523599)
bpy.context.view_layer.update()
